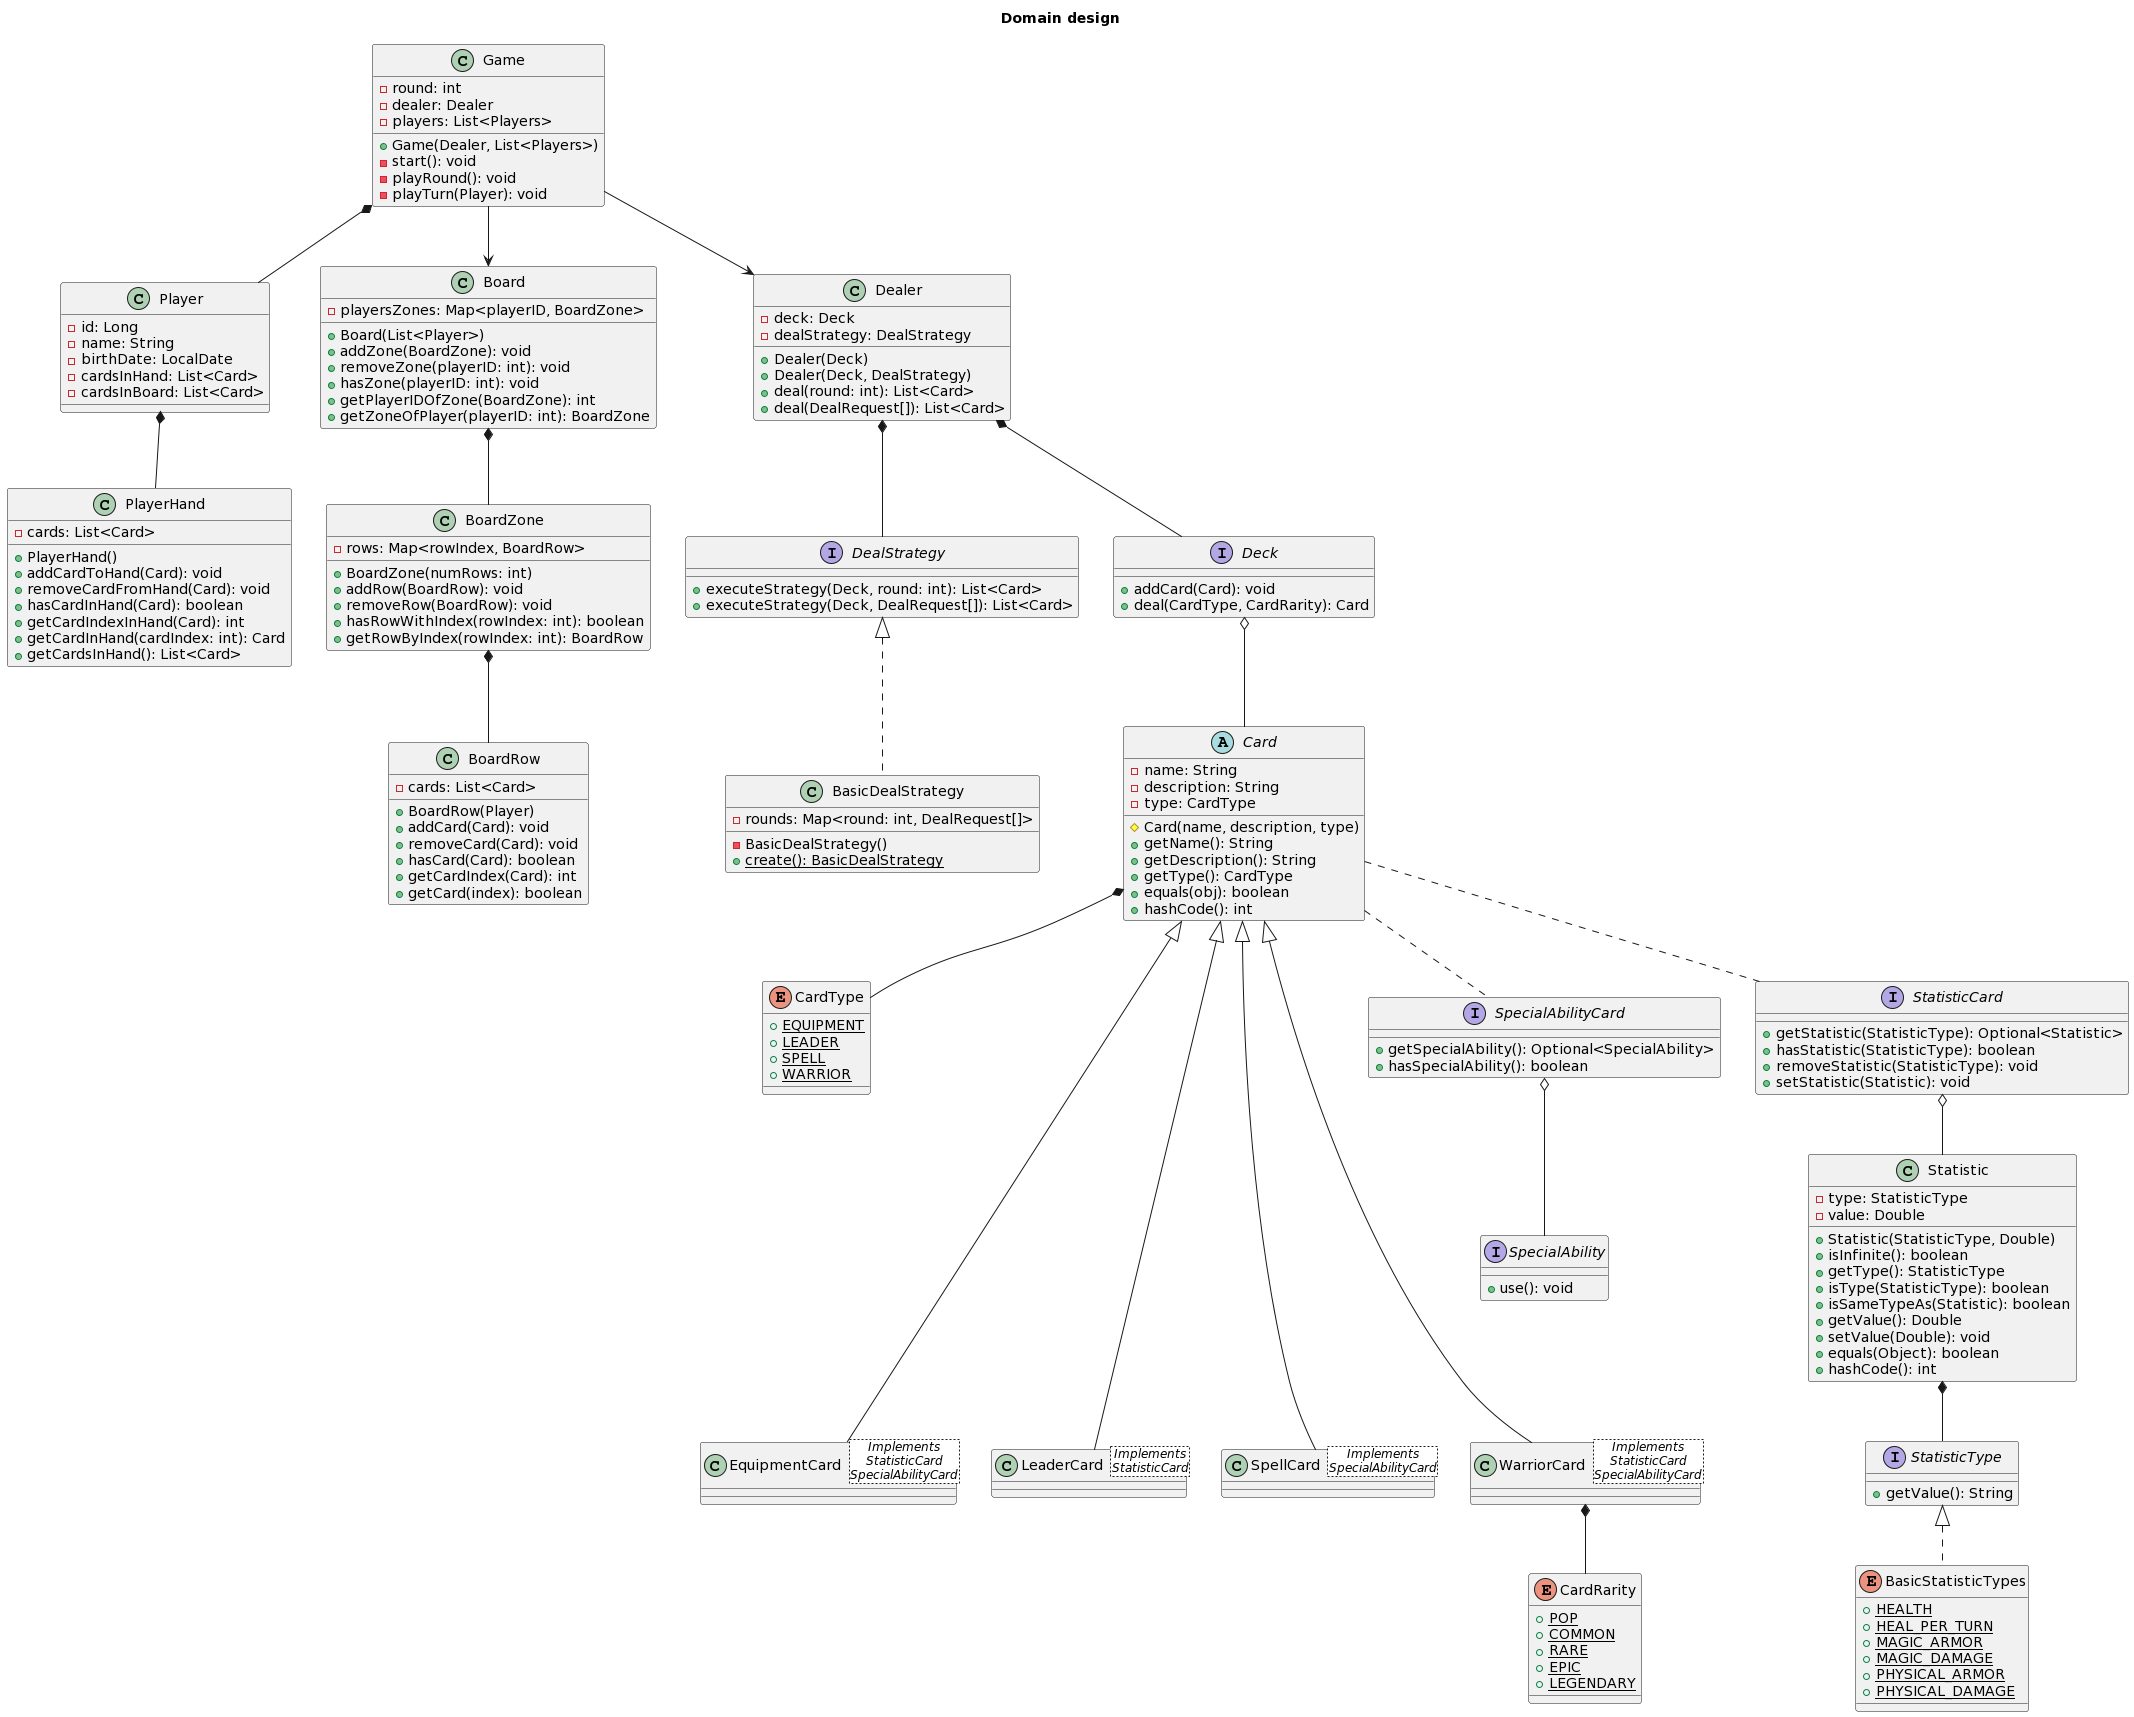

The diagram above was rendered by PlantUML. Its source (embedded in the PNG):
@startuml
title Domain design

Class Game {
 -round: int
 -dealer: Dealer
 -players: List<Players>
 +Game(Dealer, List<Players>)
 -start(): void
 -playRound(): void
 -playTurn(Player): void
}

Class Player {
 -id: Long
 -name: String
 -birthDate: LocalDate
 -cardsInHand: List<Card>
 -cardsInBoard: List<Card>
}

Class PlayerHand {
 -cards: List<Card>
 +PlayerHand()
 +addCardToHand(Card): void
 +removeCardFromHand(Card): void
 +hasCardInHand(Card): boolean
 +getCardIndexInHand(Card): int
 +getCardInHand(cardIndex: int): Card
 +getCardsInHand(): List<Card>
}

Class Board {
 -playersZones: Map<playerID, BoardZone>
 +Board(List<Player>)
 +addZone(BoardZone): void
 +removeZone(playerID: int): void
 +hasZone(playerID: int): void
 +getPlayerIDOfZone(BoardZone): int
 +getZoneOfPlayer(playerID: int): BoardZone
}

Class BoardZone {
 -rows: Map<rowIndex, BoardRow>
 +BoardZone(numRows: int)
 +addRow(BoardRow): void
 +removeRow(BoardRow): void
 +hasRowWithIndex(rowIndex: int): boolean
 +getRowByIndex(rowIndex: int): BoardRow
}

Class BoardRow {
 -cards: List<Card>
 +BoardRow(Player)
 +addCard(Card): void
 +removeCard(Card): void
 +hasCard(Card): boolean
 +getCardIndex(Card): int
 +getCard(index): boolean
}


Game *-- Player
Game --> Board
Game --> Dealer

Player *-- PlayerHand

Board *-- BoardZone
BoardZone *-- BoardRow

'============================================= Deal

Class Dealer {
 -deck: Deck
 -dealStrategy: DealStrategy
 +Dealer(Deck)
 +Dealer(Deck, DealStrategy)
 +deal(round: int): List<Card>
 +deal(DealRequest[]): List<Card>
}

Interface DealStrategy {
 +executeStrategy(Deck, round: int): List<Card>
 +executeStrategy(Deck, DealRequest[]): List<Card> 
}

Class BasicDealStrategy {
 -rounds: Map<round: int, DealRequest[]>
 -BasicDealStrategy()
 +{static} create(): BasicDealStrategy
}

Interface Deck {
 +addCard(Card): void
 +deal(CardType, CardRarity): Card
}

Dealer *-- Deck
Dealer *-- DealStrategy
DealStrategy <|.. BasicDealStrategy

Deck o-- Card

'============================================= Card

Abstract Class Card {
 -name: String
 -description: String
 -type: CardType
 #Card(name, description, type)
 +getName(): String
 +getDescription(): String
 +getType(): CardType
 +equals(obj): boolean
 +hashCode(): int
}

Enum CardType {
 +{static} EQUIPMENT
 +{static} LEADER
 +{static} SPELL
 +{static} WARRIOR
}

Enum CardRarity {
 +{static} POP
 +{static} COMMON
 +{static} RARE
 +{static} EPIC
 +{static} LEGENDARY
}

Class EquipmentCard<Implements\nStatisticCard\nSpecialAbilityCard> {}
Class LeaderCard<Implements\nStatisticCard> {}
Class SpellCard<Implements\nSpecialAbilityCard> {}
Class WarriorCard<Implements\nStatisticCard\nSpecialAbilityCard> {}

Card <|---- LeaderCard
Card <|---- SpellCard
Card <|---- EquipmentCard
Card <|---- WarriorCard
Card *-- CardType

WarriorCard *-- CardRarity

Card .. SpecialAbilityCard
Card .. StatisticCard

'============================================= SpecialAbility

Interface SpecialAbility {
 +use(): void
}

Interface SpecialAbilityCard {
 +getSpecialAbility(): Optional<SpecialAbility>
 +hasSpecialAbility(): boolean
}

SpecialAbilityCard o-- SpecialAbility

'============================================= Statistic

Class Statistic {
 -type: StatisticType
 -value: Double
 +Statistic(StatisticType, Double)
 +isInfinite(): boolean
 +getType(): StatisticType
 +isType(StatisticType): boolean
 +isSameTypeAs(Statistic): boolean
 +getValue(): Double
 +setValue(Double): void
 +equals(Object): boolean
 +hashCode(): int
}

Enum BasicStatisticTypes {
 +{static} HEALTH
 +{static} HEAL_PER_TURN
 +{static} MAGIC_ARMOR
 +{static} MAGIC_DAMAGE
 +{static} PHYSICAL_ARMOR
 +{static} PHYSICAL_DAMAGE
}

Interface StatisticCard {
 +getStatistic(StatisticType): Optional<Statistic>
 +hasStatistic(StatisticType): boolean
 +removeStatistic(StatisticType): void
 +setStatistic(Statistic): void
}

Interface StatisticType {
 +getValue(): String
}

StatisticCard o-- Statistic
Statistic *-- StatisticType
StatisticType <|.. BasicStatisticTypes
@enduml